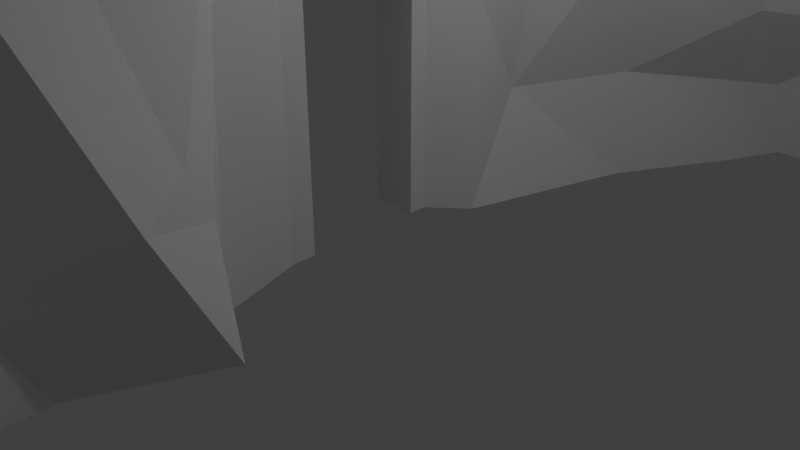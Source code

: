 # Source: Wall.blend  (saved by Blender 2.78.0; exported with 4.5.12 LTS)
import bpy
from mathutils import Matrix  # noqa: F401  (used for matrix-valued properties, if any)

bpy.ops.wm.read_factory_settings(use_empty=True)
scene = bpy.context.scene
scene.name = 'Scene'

# ---- collections
col_collection_1 = bpy.data.collections.new('Collection 1'); scene.collection.children.link(col_collection_1)

# ---- materials (node trees are filled in below, after node groups)
mat_material = bpy.data.materials.new('Material')
mat_material.alpha_threshold = 0.0
mat_material.use_transparent_shadow = False
mat_material.roughness = 0.5
mat_material.line_color = (0.0, 0.0, 0.0, 1.0)

# ---- material node trees

# ---- world
world_world = bpy.data.worlds.new('World'); scene.world = world_world
world_world.color = (0.05088, 0.05088, 0.05088)
world_world.use_sun_shadow = False
world_world.sun_shadow_jitter_overblur = 0.0
world_world.cycles.sampling_method = 'MANUAL'

# ---- cameras
cam_camera = bpy.data.cameras.new('Camera')
cam_camera.clip_end = 100.0
cam_camera.lens = 35.0
cam_camera.sensor_width = 32.0
cam_camera.sensor_height = 18.0
cam_camera.ortho_scale = 7.314
cam_camera.dof.focus_distance = 0.0
cam_camera.dof.aperture_fstop = 128.0

# ---- lights
light_lamp = bpy.data.lights.new('Lamp', 'POINT')
light_lamp.transmission_factor = 0.0
light_lamp.cutoff_distance = 30.0
light_lamp.energy = 100.0
light_lamp.shadow_buffer_clip_start = 1.001
light_lamp.shadow_soft_size = 0.1
light_lamp.shadow_maximum_resolution = 0.006
light_lamp.use_absolute_resolution = True

# ---- meshes
me_cube = bpy.data.meshes.new('Cube')
me_cube.from_pydata([(-0.3261, -0.621, -1.0), (-0.3261, -0.9453, -1.0), (-1.0, -0.9453, -1.0), (-1.0, -0.621, -1.0), (-0.3261, -0.621, 2.771), (-0.3261, -0.9453, 2.771), (-1.0, -0.9453, 2.771), (-1.0, -0.621, 2.771), (-0.3261, -0.621, 3.033), (-0.3261, -0.9353, 2.883), (-1.0, -0.621, 3.033), (-1.0, -0.9353, 2.883), (-0.3261, 1.052, 2.378), (-1.0, 1.052, 2.378), (-0.3261, 1.052, 2.64), (-1.0, 1.052, 2.64), (-0.3261, 1.314, 2.378), (-1.0, 1.314, 2.378), (-0.3261, 1.314, 2.508), (-1.0, 1.314, 2.508), (-0.3261, 1.052, -0.9506), (-1.0, 1.052, -0.9506), (-0.3261, 1.314, -0.9506), (-1.0, 1.314, -0.9506), (-0.466, -0.4817, 3.547), (-0.466, 1.191, 3.364), (-0.1543, -0.9374, 3.964), (0.07709, -1.447, 3.814), (-0.4949, 1.335, 3.328), (-0.4949, 1.598, 2.986), (-0.07241, 1.823, 2.487), (-0.07241, 1.823, 2.618), (-0.2985, -1.554, 2.848), (-0.06713, -1.963, 2.961), (-0.07106, -2.129, -1.106), (-0.07106, -1.935, 2.373), (-0.0349, 1.984, 1.944), (-0.0349, 1.984, -1.094), (-0.1805, -0.2201, 4.402), (-0.1805, 1.453, 4.219), (0.1311, -0.6757, 4.819), (-0.7265, 2.332, 3.857), (-0.7554, 2.476, 3.822), (-0.7554, 2.739, 3.48), (0.1864, 2.965, 3.112), (-0.1842, 2.917, 0.4701), (0.8418, 3.898, 2.616), (0.6098, -2.793, 1.049), (0.5905, -2.518, 0.4615), (1.222, -2.717, -0.8364), (0.9744, -3.455, 0.7309), (0.6875, 4.517, -1.056), (0.5382, 4.696, 0.4948), (1.574, 6.372, -1.091), (1.424, 6.55, 0.1555), (1.961, 7.277, -1.09), (1.812, 7.035, 0.08286), (4.619, 7.147, -1.077), (4.26, 6.966, 0.1055), (2.246, 4.992, 3.589), (1.943, 5.79, 1.467), (3.961, 5.826, 3.44), (3.658, 6.625, 1.318), (5.729, 5.617, 1.645), (5.127, 5.276, 3.317), (6.81, 5.368, -1.002), (6.661, 5.125, 0.318), (0.01981, 3.894, 4.426), (0.6752, 4.827, 3.931), (9.644, 4.047, -1.023), (9.495, 3.805, 0.9038), (11.14, 4.767, -1.065), (10.99, 4.524, 0.5053), (11.74, 5.168, -1.062), (11.59, 4.925, 0.06032), (12.09, 4.562, -1.062), (11.94, 4.319, 0.06032), (12.93, 4.807, -1.04), (12.61, 4.484, 1.148), (12.95, 6.192, -1.046), (12.8, 5.949, 1.4), (14.91, 4.863, -1.081), (13.97, 4.465, 4.142), (17.75, 7.553, -1.048), (17.6, 7.311, 1.911), (20.15, 3.916, -1.068), (20.0, 3.673, 1.23), (20.92, 1.547, -1.075), (20.77, 1.383, 1.068), (23.92, 1.382, -1.05), (23.77, 1.139, 1.205), (28.07, 0.2337, -1.066), (27.93, -0.009087, 1.294), (32.57, -2.434, -1.014), (31.35, -1.872, 3.174), (32.42, -9.884, -1.008), (32.27, -10.13, 1.71), (28.09, -13.58, -1.116), (27.94, -13.82, 0.7752), (21.26, -12.34, -1.043), (21.11, -12.84, 1.754), (19.99, -14.35, -1.082), (19.84, -14.85, 1.346), (18.73, -16.02, -1.062), (18.58, -16.26, 1.303), (17.21, -16.61, -1.052), (17.07, -16.85, 1.488), (14.79, -16.92, -1.034), (14.64, -17.16, 2.236), (4.936, -11.83, -0.8993), (4.787, -12.08, 1.574), (3.57, -12.59, -0.9664), (3.42, -12.83, 2.68), (2.499, -10.34, -1.02), (2.35, -10.59, 2.103), (2.459, -8.483, -0.939), (2.325, -8.578, 1.093), (0.2928, -5.697, -1.094), (0.1435, -5.939, 0.9008), (0.2928, -5.697, -1.068), (0.1435, -5.939, 1.315), (0.1631, -4.241, -1.107), (0.01381, -4.892, 0.2274), (-0.09456, -3.516, 3.805), (0.6153, -4.238, 2.705), (0.9886, -5.427, 3.738), (0.2875, -5.006, 2.207), (0.9087, -1.364, 4.162), (0.3172, -2.917, 4.224), (2.687, -1.673, 5.394), (2.732, -3.03, 5.162), (1.812, -0.6559, 6.495), (2.589, -1.344, 5.388), (0.5458, 2.015, 4.302), (2.226, 2.034, 5.529), (1.68, -8.025, 1.732), (3.338, -8.868, 3.523), (1.979, -4.34, 5.105), (2.425, -6.447, 5.333), (3.433, -8.253, 4.785), (4.869, -9.273, 6.38), (3.06, -12.34, 3.922), (4.048, -10.62, 5.342), (6.149, -14.51, 3.395), (4.782, -13.84, 4.502), (3.163, -13.26, 6.053), (4.885, -14.27, 6.633), (7.706, -14.8, 6.661), (6.591, -14.36, 7.156), (11.84, -17.59, 3.914), (10.19, -14.81, 8.628), (16.08, -15.75, 4.413), (13.28, -16.18, 6.091), (4.724, -2.361, 5.578), (4.769, -3.718, 5.346), (4.618, -7.112, 5.923), (6.962, -4.383, 5.936), (5.157, -1.823, 5.733), (5.608, -0.7389, 6.3), (2.629, 3.62, 4.955), (5.808, 1.76, 6.058), (5.398, 4.103, 4.419), (8.577, 2.243, 5.062), (7.133, 5.77, 2.709), (10.31, 3.91, 3.353), (9.495, 2.717, 2.418), (10.99, 3.436, 2.019), (11.76, 5.258, 2.809), (12.12, 4.652, 2.809), (12.32, 6.33, 3.442), (11.65, 5.033, 4.85), (10.64, 0.8297, 6.489), (13.71, 3.619, 6.276), (6.297, -0.8788, 6.583), (11.13, -1.809, 7.014), (4.733, -1.81, 6.449), (5.756, -0.9501, 6.368), (6.297, -0.8788, 6.583), (5.451, -3.42, 5.641), (7.015, -3.231, 6.368), (11.73, -5.794, 5.517), (11.78, -4.642, 5.948), (8.832, -11.3, 6.342), (11.18, -8.572, 6.355), (15.12, -12.78, 5.733), (13.76, -9.272, 7.594), (16.89, -6.184, 6.138), (16.14, -3.462, 7.034), (17.24, 6.232, 5.977), (19.64, 2.595, 5.296), (14.8, -0.3122, 8.702), (19.97, 5.843, 8.403), (18.26, -2.716, 9.43), (16.3, 0.4432, 8.755), (20.22, -13.79, 5.352), (18.96, -15.2, 5.309), (28.79, -12.45, 3.136), (21.97, -11.47, 4.115), (33.72, -9.248, 3.352), (33.38, -9.967, 4.67), (26.77, -12.48, 5.917), (31.35, -9.995, 7.451), (27.69, 0.05675, 4.074), (31.12, -1.806, 5.954), (23.36, -0.1472, 2.929), (27.29, -1.229, 8.17), (23.43, -4.881, 8.374), (26.53, -6.154, 6.918), (20.77, -3.035, 8.906), (19.47, 2.826, 8.984), (17.73, 0.9594, 9.685), (21.02, -4.838, 7.185), (19.61, -1.921, 11.5), (19.94, -12.52, 4.242), (22.32, -8.928, 8.642), (31.17, -1.661, 6.619), (33.2, -9.756, 7.514)], [], [(0, 3, 2, 1), (6, 11, 9, 5), (0, 1, 5, 4), (1, 2, 6, 5), (2, 3, 7, 6), (4, 7, 3, 0), (8, 9, 11, 10), (5, 9, 8, 4), (7, 10, 11, 6), (7, 13, 15, 10), (13, 17, 19, 15), (10, 15, 14, 8), (4, 12, 13, 7), (8, 14, 12, 4), (16, 18, 19, 17), (15, 19, 18, 14), (14, 18, 16, 12), (17, 23, 22, 16), (20, 22, 23, 21), (16, 22, 20, 12), (13, 21, 23, 17), (12, 20, 21, 13), (8, 14, 25, 24), (9, 8, 26, 27), (8, 24, 26), (14, 18, 29, 28), (14, 28, 25), (18, 16, 30, 31), (18, 31, 29), (5, 9, 33, 32), (9, 27, 33), (5, 35, 34, 1), (5, 32, 35), (16, 22, 37, 36), (16, 36, 30), (26, 24, 38, 40), (24, 25, 39, 38), (26, 40, 27), (33, 35, 32), (29, 31, 44, 43), (25, 28, 42, 41), (28, 29, 43, 42), (25, 41, 39), (31, 30, 36, 44), (44, 36, 45, 46), (37, 45, 36), (35, 33, 47, 48), (35, 48, 34), (48, 50, 49, 34), (45, 37, 51, 52), (52, 51, 53, 54), (54, 53, 55, 56), (56, 55, 57, 58), (45, 52, 46), (46, 52, 60, 59), (52, 54, 60), (59, 60, 62, 61), (56, 62, 60, 54), (56, 58, 62), (163, 63, 66), (58, 57, 65, 66), (58, 66, 63), (62, 64, 61), (44, 46, 68, 67), (46, 59, 68), (66, 65, 69, 70), (70, 69, 71, 72), (72, 71, 73, 74), (74, 73, 75, 76), (76, 75, 77, 78), (78, 77, 79, 80), (80, 79, 81, 82), (82, 81, 83, 84), (84, 83, 85, 86), (86, 85, 87, 88), (88, 87, 89, 90), (90, 89, 91, 92), (92, 91, 93, 94), (96, 95, 97, 98), (98, 97, 99, 100), (100, 99, 101, 102), (102, 101, 103, 104), (104, 103, 105, 106), (106, 105, 107, 108), (108, 107, 109, 110), (110, 109, 111, 112), (112, 111, 113, 114), (114, 113, 115, 116), (116, 115, 117, 118), (118, 117, 119, 120), (120, 119, 121, 122), (50, 122, 121, 49), (48, 47, 50), (50, 47, 123, 124), (47, 33, 123), (50, 124, 122), (120, 122, 126, 125), (124, 126, 122), (123, 33, 127, 128), (33, 27, 40, 127), (128, 127, 129, 130), (127, 40, 131, 132), (127, 132, 129), (131, 40, 133, 134), (39, 133, 40, 38), (41, 133, 39), (44, 67, 43), (43, 67, 41, 42), (133, 41, 67), (120, 125, 136, 135), (118, 120, 135, 116), (126, 124, 125), (124, 123, 125), (125, 123, 137, 138), (123, 128, 137), (128, 130, 137), (125, 138, 140, 139), (125, 139, 136), (114, 116, 135), (135, 136, 114), (114, 136, 142, 141), (140, 142, 136, 139), (114, 141, 112), (110, 112, 144, 143), (141, 144, 112), (144, 141, 145, 146), (141, 142, 145), (142, 140, 145), (110, 143, 108), (143, 144, 148, 147), (143, 147, 150, 149), (143, 149, 108), (144, 146, 148), (108, 149, 152, 151), (108, 151, 106), (149, 150, 152), (130, 129, 153, 154), (130, 154, 137), (138, 137, 154), (138, 154, 156, 155), (138, 155, 140), (129, 132, 158, 157), (129, 157, 153), (132, 131, 158), (134, 133, 67), (134, 67, 159, 160), (134, 160, 131), (158, 131, 160), (160, 159, 161, 162), (67, 68, 159), (59, 161, 159, 68), (58, 63, 64, 62), (162, 161, 163, 164), (66, 70, 163), (70, 72, 166, 165), (70, 165, 163), (166, 164, 165), (74, 76, 168, 167), (74, 167, 166, 72), (76, 78, 168), (78, 80, 168), (168, 80, 169, 170), (80, 82, 169), (168, 170, 167), (166, 167, 164), (167, 170, 164), (164, 170, 162), (169, 82, 170), (162, 170, 172, 171), (162, 171, 160), (160, 171, 174, 173), (160, 173, 158), (176, 177, 175), (158, 173, 177, 176), (157, 158, 176, 175), (177, 178, 175), (153, 157, 175, 178, 154), (156, 154, 178, 179), (156, 179, 181, 180), (174, 181, 179, 177, 173), (155, 156, 183, 182), (155, 182, 140), (156, 180, 183), (145, 140, 182), (146, 145, 182), (148, 146, 182), (147, 148, 182), (150, 147, 182), (150, 182, 185, 184), (184, 185, 187, 186), (183, 185, 182), (185, 183, 187), (183, 180, 187), (181, 187, 180), (181, 174, 187), (82, 172, 170), (84, 86, 189, 188), (84, 188, 82), (172, 82, 188), (188, 193, 172), (172, 190, 171), (174, 171, 187), (190, 187, 171), (188, 189, 191), (86, 88, 189), (187, 190, 193, 192), (193, 190, 172), (150, 184, 152), (152, 184, 151), (104, 106, 151), (102, 104, 195, 194), (151, 195, 104), (102, 194, 100), (98, 100, 197, 196), (194, 197, 100), (98, 196, 199, 198), (98, 198, 96), (199, 196, 200, 201), (196, 197, 200), (94, 96, 198), (198, 199, 94), (92, 94, 203, 202), (92, 202, 90), (90, 202, 205, 204), (90, 204, 88), (88, 204, 207, 206), (189, 88, 191), (193, 188, 191), (193, 191, 209, 210), (191, 88, 208, 209), (88, 206, 208), (208, 206, 211), (208, 212, 209), (207, 211, 206), (205, 207, 204), (209, 212, 210), (193, 210, 212), (192, 193, 212), (212, 211, 192), (187, 192, 186), (192, 211, 186), (184, 186, 214, 213), (184, 213, 195, 151), (194, 195, 213), (194, 213, 214, 197), (207, 214, 211), (186, 211, 214), (214, 207, 197), (200, 197, 207), (202, 203, 205), (94, 199, 216, 215), (199, 201, 216), (94, 215, 203), (205, 203, 215), (207, 205, 215), (215, 216, 207), (216, 201, 207), (201, 200, 207), (178, 177, 179), (211, 212, 208), (96, 94, 95), (94, 93, 95), (164, 163, 165), (59, 61, 161), (64, 161, 61), (161, 64, 163), (63, 163, 64)])
me_cube.materials.append(mat_material)
me_cube.use_remesh_preserve_volume = False
me_cube.use_remesh_preserve_attributes = False
me_cube.use_mirror_vertex_groups = False
me_cube.update()

# ---- objects
ob_cube = bpy.data.objects.new('Cube', me_cube)
ob_lamp = bpy.data.objects.new('Lamp', light_lamp)
ob_camera = bpy.data.objects.new('Camera', cam_camera)

# ---- transforms, parenting, visibility, modifiers, constraints
ob_cube.location = (0.0, 0.0, 1.075)
ob_cube.lock_rotations_4d = False
ob_cube.empty_display_type = 'ARROWS'
ob_cube.lineart.crease_threshold = 0.0
ob_lamp.location = (4.076, 1.005, 5.904)
ob_lamp.rotation_euler = (0.6503, 0.05522, 1.866)
ob_lamp.lock_rotations_4d = False
ob_lamp.empty_display_type = 'ARROWS'
ob_lamp.color = (0.0, 0.0, 0.0, 0.0)
ob_lamp.lineart.crease_threshold = 0.0
ob_camera.location = (7.481, -6.508, 5.344)
ob_camera.rotation_euler = (1.109, 0.0, 0.8149)
ob_camera.lock_rotations_4d = False
ob_camera.empty_display_type = 'ARROWS'
ob_camera.color = (0.0, 0.0, 0.0, 0.0)
ob_camera.display_type = 'WIRE'
ob_camera.lineart.crease_threshold = 0.0

# ---- collection membership
col_collection_1.objects.link(ob_cube)
col_collection_1.objects.link(ob_lamp)
col_collection_1.objects.link(ob_camera)

# ---- scene / render settings (as saved in the file)
scene.camera = ob_camera
scene.frame_start = 1; scene.frame_end = 250; scene.frame_set(0)
scene.render.engine = 'BLENDER_EEVEE_NEXT'
scene.render.resolution_percentage = 50
scene.render.dither_intensity = 0.0
scene.cycles.use_denoising = False
scene.cycles.samples = 128
scene.cycles.sampling_pattern = 'TABULATED_SOBOL'
scene.cycles.light_sampling_threshold = 0.0
scene.cycles.use_adaptive_sampling = False
scene.cycles.use_light_tree = False
scene.cycles.blur_glossy = 0.0
scene.cycles.sample_clamp_indirect = 0.0
scene.view_settings.view_transform = 'Standard'
bpy.context.view_layer.update()
